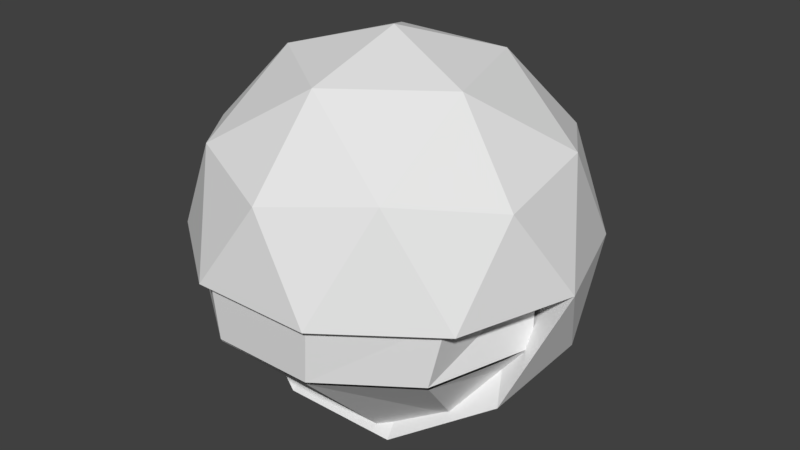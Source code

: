 # Source: emojiRocketLauncher.blend  (saved by Blender 2.79.0; exported with 4.5.12 LTS)
import bpy
from mathutils import Matrix  # noqa: F401  (used for matrix-valued properties, if any)

bpy.ops.wm.read_factory_settings(use_empty=True)
scene = bpy.context.scene
scene.name = 'Scene'

# ---- collections
col_collection_1 = bpy.data.collections.new('Collection 1'); scene.collection.children.link(col_collection_1)

# ---- world
world_world = bpy.data.worlds.new('World'); scene.world = world_world
world_world.color = (0.05088, 0.05088, 0.05088)
world_world.use_sun_shadow = False
world_world.sun_shadow_jitter_overblur = 0.0
world_world.cycles.sampling_method = 'MANUAL'

# ---- meshes
me_icosphere = bpy.data.meshes.new('Icosphere')
me_icosphere.from_pydata([(-0.0005308, 3.625e-05, -1.0), (-0.0008937, 0.1837, 0.1135), (-0.8517, 0.2748, -0.4472), (-0.002291, 0.8945, -0.4472), (0.8496, 0.2781, -0.4472), (0.001229, -0.8944, 0.4472), (-0.8506, -0.278, 0.4472), (-0.5277, 0.7226, 0.4472), (0.5238, 0.7247, 0.4472), (0.8507, -0.2747, 0.4472), (-0.0005308, 3.625e-05, 1.0), (-0.3087, -0.4259, -0.8507), (0.3093, -0.4247, -0.8507), (0.809, -0.2612, -0.5257), (0.4991, 0.1635, -0.8507), (-0.5008, 0.1615, -0.8507), (-0.809, -0.2644, -0.5257), (-0.001565, 0.5258, -0.8507), (-0.5019, 0.6872, -0.5257), (0.4981, 0.6892, -0.5257), (0.8096, -0.5861, 0.0), (0.9995, 0.002004, 0.0), (-0.3077, -0.9516, 0.0), (0.3104, -0.9504, 0.0), (-1.001, -0.001932, 0.0), (-0.8084, -0.5893, 0.0), (-0.3114, 0.9505, 0.0), (-0.8107, 0.5862, 0.0), (0.8073, 0.5894, 0.0), (0.3066, 0.9517, 0.0), (0.5008, -0.6872, 0.5257), (-0.4992, -0.6891, 0.5257), (-0.8101, 0.2613, 0.5257), (-0.002214, 0.8507, 0.5257), (0.808, 0.2645, 0.5257), (0.0005036, -0.5257, 0.8507), (0.4998, -0.1614, 0.8507), (-0.5002, -0.1634, 0.8507), (-0.3104, 0.4247, 0.8507), (0.3076, 0.426, 0.8507), (0.2754, -0.2487, -0.6779), (0.7207, -0.103, -0.3883), (0.7213, -0.3926, 0.08025), (-0.2745, -0.7183, 0.08025), (-0.2755, -0.2498, -0.6779), (-0.7214, -0.1058, -0.3883), (0.2763, -0.7172, 0.08025), (-0.7208, -0.3954, 0.08025), (-0.8921, 0.1281, 0.08025), (0.8905, 0.1316, 0.08025)], [], [(0, 12, 11), (0, 11, 15), (0, 15, 17), (0, 17, 14), (2, 16, 24), (3, 18, 26), (4, 19, 28), (23, 22, 43, 46), (2, 24, 27), (3, 26, 29), (4, 28, 21), (5, 30, 35), (6, 31, 37), (7, 32, 38), (8, 33, 39), (9, 34, 36), (36, 39, 10), (36, 34, 39), (34, 8, 39), (39, 38, 10), (39, 33, 38), (33, 7, 38), (38, 37, 10), (38, 32, 37), (32, 6, 37), (37, 35, 10), (37, 31, 35), (31, 5, 35), (35, 36, 10), (35, 30, 36), (30, 9, 36), (21, 34, 9), (21, 28, 34), (28, 8, 34), (29, 33, 8), (29, 26, 33), (26, 7, 33), (27, 32, 7), (27, 24, 32), (24, 6, 32), (25, 31, 6), (25, 22, 31), (22, 5, 31), (23, 30, 5), (23, 20, 30), (20, 9, 30), (28, 29, 8), (28, 19, 29), (19, 3, 29), (26, 27, 7), (26, 18, 27), (18, 2, 27), (24, 25, 6), (22, 25, 47, 43), (21, 20, 42, 49), (22, 23, 5), (20, 23, 46, 42), (12, 13, 41, 40), (20, 21, 9), (11, 12, 40, 44), (13, 4, 21), (14, 19, 4), (14, 17, 19), (17, 3, 19), (17, 18, 3), (17, 15, 18), (15, 2, 18), (15, 16, 2), (15, 11, 16), (13, 21, 49, 41), (13, 14, 4), (13, 12, 14), (12, 0, 14), (24, 16, 45, 48), (25, 24, 48, 47), (16, 11, 44, 45), (41, 49, 1), (48, 45, 1), (47, 48, 1), (40, 41, 1), (46, 43, 1), (49, 42, 1), (42, 46, 1), (45, 44, 1), (44, 40, 1), (43, 47, 1)])
_uv = me_icosphere.uv_layers.new(name='UVMap')
_uv.uv.foreach_set('vector', [0.649, 0.0853, 0.5763, 0.006546, 0.7217, 0.006545, 0.649, 0.0853, 0.7217, 0.006545, 0.7182, 0.1229, 0.649, 0.0853, 0.7182, 0.1229, 0.649, 0.1557, 0.649, 0.0853, 0.649, 0.1557, 0.5797, 0.1229, 0.7665, 0.1831, 0.8325, 0.1002, 0.853, 0.2447, 0.649, 0.2104, 0.7003, 0.196, 0.6773, 0.2516, 0.5314, 0.1831, 0.5976, 0.196, 0.5557, 0.2503, 0.1543, 0.3042, 0.2704, 0.3042, 0.2635, 0.3505, 0.1613, 0.3502, 0.7665, 0.1831, 0.853, 0.2447, 0.7422, 0.2503, 0.649, 0.2104, 0.6773, 0.2516, 0.6206, 0.2516, 0.5314, 0.1831, 0.5557, 0.2503, 0.4449, 0.2447, 0.3378, 0.5546, 0.2288, 0.7522, 0.1101, 0.5529, 0.3378, 0.5546, 0.2288, 0.7522, 0.1101, 0.5529, 0.7042, 0.2982, 0.7675, 0.3287, 0.6884, 0.36, 0.5937, 0.2982, 0.649, 0.3028, 0.6096, 0.36, 0.4345, 0.3728, 0.5304, 0.3287, 0.5385, 0.4481, 0.5385, 0.4481, 0.6096, 0.36, 0.649, 0.4306, 0.5385, 0.4481, 0.5304, 0.3287, 0.6096, 0.36, 0.5304, 0.3287, 0.5937, 0.2982, 0.6096, 0.36, 0.6096, 0.36, 0.6884, 0.36, 0.649, 0.4306, 0.6096, 0.36, 0.649, 0.3028, 0.6884, 0.36, 0.649, 0.3028, 0.7042, 0.2982, 0.6884, 0.36, 0.6884, 0.36, 0.7594, 0.4481, 0.649, 0.4306, 0.6884, 0.36, 0.7675, 0.3287, 0.7594, 0.4481, 0.7675, 0.3287, 0.8635, 0.3728, 0.7594, 0.4481, 0.7594, 0.4481, 0.649, 0.5425, 0.649, 0.4306, 0.3378, 0.5546, 0.2288, 0.7522, 0.1101, 0.5529, 0.2288, 0.7522, 0.1101, 0.5529, 0.3378, 0.5546, 0.649, 0.5425, 0.5385, 0.4481, 0.649, 0.4306, 0.3378, 0.5546, 0.2288, 0.7522, 0.1101, 0.5529, 0.2288, 0.7522, 0.1101, 0.5529, 0.3378, 0.5546, 0.4449, 0.2447, 0.5304, 0.3287, 0.4345, 0.3728, 0.4449, 0.2447, 0.5557, 0.2503, 0.5304, 0.3287, 0.5557, 0.2503, 0.5937, 0.2982, 0.5304, 0.3287, 0.6206, 0.2516, 0.649, 0.3028, 0.5937, 0.2982, 0.6206, 0.2516, 0.6773, 0.2516, 0.649, 0.3028, 0.6773, 0.2516, 0.7042, 0.2982, 0.649, 0.3028, 0.7422, 0.2503, 0.7675, 0.3287, 0.7042, 0.2982, 0.7422, 0.2503, 0.853, 0.2447, 0.7675, 0.3287, 0.853, 0.2447, 0.8635, 0.3728, 0.7675, 0.3287, 0.3378, 0.5546, 0.2288, 0.7522, 0.1101, 0.5529, 0.1101, 0.5529, 0.3378, 0.5546, 0.2288, 0.7522, 0.1101, 0.5529, 0.3378, 0.5546, 0.2288, 0.7522, 0.3378, 0.5546, 0.2288, 0.7522, 0.1101, 0.5529, 0.1101, 0.5529, 0.3378, 0.5546, 0.2288, 0.7522, 0.1101, 0.5529, 0.3378, 0.5546, 0.2288, 0.7522, 0.5557, 0.2503, 0.6206, 0.2516, 0.5937, 0.2982, 0.5557, 0.2503, 0.5976, 0.196, 0.6206, 0.2516, 0.5976, 0.196, 0.649, 0.2104, 0.6206, 0.2516, 0.6773, 0.2516, 0.7422, 0.2503, 0.7042, 0.2982, 0.6773, 0.2516, 0.7003, 0.196, 0.7422, 0.2503, 0.7003, 0.196, 0.7665, 0.1831, 0.7422, 0.2503, 0.853, 0.2447, 0.9792, 0.3168, 0.8635, 0.3728, 0.2704, 0.3042, 0.365, 0.3719, 0.3463, 0.4103, 0.2635, 0.3505, 0.02033, 0.4803, 0.05987, 0.3715, 0.07841, 0.4098, 0.04386, 0.5068, 0.4498, 0.6009, 0.5653, 0.6009, 0.5076, 0.6851, 0.05987, 0.3715, 0.1543, 0.3042, 0.1613, 0.3502, 0.07841, 0.4098, 0.2704, 0.3042, 0.365, 0.3719, 0.3463, 0.4103, 0.2635, 0.3505, 0.3187, 0.3168, 0.4449, 0.2447, 0.4345, 0.3728, 0.1543, 0.3042, 0.2704, 0.3042, 0.2635, 0.3505, 0.1613, 0.3502, 0.4655, 0.1002, 0.5314, 0.1831, 0.4449, 0.2447, 0.5797, 0.1229, 0.5976, 0.196, 0.5314, 0.1831, 0.5797, 0.1229, 0.649, 0.1557, 0.5976, 0.196, 0.649, 0.1557, 0.649, 0.2104, 0.5976, 0.196, 0.649, 0.1557, 0.7003, 0.196, 0.649, 0.2104, 0.649, 0.1557, 0.7182, 0.1229, 0.7003, 0.196, 0.7182, 0.1229, 0.7665, 0.1831, 0.7003, 0.196, 0.7182, 0.1229, 0.8325, 0.1002, 0.7665, 0.1831, 0.7182, 0.1229, 0.7217, 0.006545, 0.8325, 0.1002, 0.365, 0.3719, 0.4042, 0.481, 0.3806, 0.5074, 0.3463, 0.4103, 0.4655, 0.1002, 0.5797, 0.1229, 0.5314, 0.1831, 0.4655, 0.1002, 0.5763, 0.006546, 0.5797, 0.1229, 0.5763, 0.006546, 0.649, 0.0853, 0.5797, 0.1229, 0.02033, 0.4803, 0.05987, 0.3715, 0.07841, 0.4098, 0.04386, 0.5068, 0.365, 0.3719, 0.4042, 0.481, 0.3806, 0.5074, 0.3463, 0.4103, 0.05987, 0.3715, 0.1543, 0.3042, 0.1613, 0.3502, 0.07841, 0.4098, 0.3463, 0.4103, 0.3806, 0.5074, 0.2121, 0.5194, 0.04386, 0.5068, 0.07841, 0.4098, 0.2121, 0.5194, 0.3463, 0.4103, 0.3806, 0.5074, 0.2121, 0.5194, 0.2635, 0.3505, 0.3463, 0.4103, 0.2121, 0.5194, 0.1613, 0.3502, 0.2635, 0.3505, 0.2121, 0.5194, 0.04386, 0.5068, 0.07841, 0.4098, 0.2121, 0.5194, 0.07841, 0.4098, 0.1613, 0.3502, 0.2121, 0.5194, 0.07841, 0.4098, 0.1613, 0.3502, 0.2121, 0.5194, 0.1613, 0.3502, 0.2635, 0.3505, 0.2121, 0.5194, 0.2635, 0.3505, 0.3463, 0.4103, 0.2121, 0.5194])
me_icosphere.use_remesh_preserve_volume = False
me_icosphere.use_remesh_preserve_attributes = False
me_icosphere.use_mirror_vertex_groups = False
me_icosphere.update()
me_icosphere_002 = bpy.data.meshes.new('Icosphere.002')
me_icosphere_002.from_pydata([(0.7524, -0.5685, 0.04734), (0.7874, 0.03744, 0.0147), (-0.2859, -0.9081, 0.02064), (0.2884, -0.907, 0.02064), (-0.7884, 0.03378, 0.0147), (-0.7512, -0.5714, 0.04734), (-0.26, -0.8987, -0.2894), (0.684, -0.5994, -0.2894), (0.2622, -0.8977, -0.2894), (-0.683, -0.602, -0.2894), (-0.8453, -0.07076, -0.2894), (0.8443, -0.06754, -0.2894)], [], [(5, 4, 10, 9), (1, 0, 7, 11), (3, 2, 6, 8), (2, 5, 9, 6), (0, 3, 8, 7)])
_uv = me_icosphere_002.uv_layers.new(name='UVMap')
_uv.uv.foreach_set('vector', [0.009802, 0.0008956, 0.2412, 0.001623, 0.2389, 0.2317, 0.009804, 0.2313, 0.01208, 0.0008956, 0.2412, 0.001376, 0.2412, 0.2317, 0.009802, 0.231, 0.009802, 0.0008956, 0.2412, 0.001623, 0.2389, 0.2317, 0.009804, 0.2313, 0.009802, 0.0008956, 0.2412, 0.001623, 0.2389, 0.2317, 0.009804, 0.2313, 0.01208, 0.0008956, 0.2412, 0.001376, 0.2412, 0.2317, 0.009802, 0.231])
me_icosphere_002.use_remesh_preserve_volume = False
me_icosphere_002.use_remesh_preserve_attributes = False
me_icosphere_002.use_mirror_vertex_groups = False
me_icosphere_002.update()
me_icosphere_003 = bpy.data.meshes.new('Icosphere.003')
me_icosphere_003.from_pydata([(0.5577, -0.2622, -0.3159), (0.7585, 0.04551, -0.1038), (-0.2117, -0.3681, -0.4878), (0.2139, -0.3673, -0.4871), (-0.7548, 0.04277, -0.08559), (-0.5566, -0.2644, -0.3179), (-0.26, -0.8935, 0.05846), (0.2622, -0.8925, 0.05846), (-0.8453, -0.06561, 0.05846), (0.684, -0.5943, 0.05846), (-0.683, -0.5969, 0.05846), (0.8443, -0.06238, 0.05846)], [], [(5, 10, 8, 4), (1, 11, 9, 0), (3, 7, 6, 2), (2, 6, 10, 5), (0, 9, 7, 3)])
_uv = me_icosphere_003.uv_layers.new(name='UVMap')
_uv.uv.foreach_set('vector', [0.2401, 0.00296, 0.2401, 0.2272, 0.008929, 0.2273, 0.008492, 0.003111, 0.2363, 0.00285, 0.2365, 0.2344, 0.0122, 0.2344, 0.01209, 0.003286, 0.2363, 0.00285, 0.2365, 0.2344, 0.0122, 0.2344, 0.01209, 0.003286, 0.2363, 0.00285, 0.2365, 0.2344, 0.0122, 0.2344, 0.01209, 0.003286, 0.2363, 0.00285, 0.2365, 0.2344, 0.0122, 0.2344, 0.01209, 0.003286])
me_icosphere_003.use_remesh_preserve_volume = False
me_icosphere_003.use_remesh_preserve_attributes = False
me_icosphere_003.use_mirror_vertex_groups = False
me_icosphere_003.update()
arm_armature = bpy.data.armatures.new('Armature')  # bones are not reproduced

# ---- objects
ob_armature = bpy.data.objects.new('Armature', arm_armature)
ob_icosphere = bpy.data.objects.new('Icosphere', me_icosphere)
ob_icosphere_001 = bpy.data.objects.new('Icosphere.001', me_icosphere_002)
ob_icosphere_002 = bpy.data.objects.new('Icosphere.002', me_icosphere_003)

# ---- transforms, parenting, visibility, modifiers, constraints
ob_armature.location = (0.2738, -0.03416, -0.2417)
ob_armature.show_in_front = True
ob_armature.lineart.crease_threshold = 0.0
ob_icosphere.parent = ob_armature
ob_icosphere.matrix_parent_inverse = Matrix(((1.0, 0.0, 0.0, -0.2738), (0.0, 1.0, 0.0, 0.03416), (0.0, 0.0, 1.0, 0.2417), (0.0, 0.0, 0.0, 1.0)))
ob_icosphere.location = (0.0, 0.0, 0.0)
ob_icosphere.lineart.crease_threshold = 0.0
_vg = ob_icosphere.vertex_groups.new(name='body')
_vg.add([0, 1, 2, 3, 4, 5, 6, 7, 8, 9, 10, 11, 12, 13, 14, 15, 16, 17, 18, 19, 20, 21, 22, 23, 24, 25, 26, 27, 28, 29, 30, 31, 32, 33, 34, 35, 36, 37, 38, 39, 40, 41, 42, 43, 44, 45, 46, 47, 48, 49], 1.0, 'REPLACE')
_vg = ob_icosphere.vertex_groups.new(name='topjaw')
_vg.add([1, 5, 6, 9, 10, 20, 21, 22, 23, 24, 25, 30, 31, 32, 34, 35, 36, 37, 38, 39, 42, 43, 46, 47, 48, 49], 1.0, 'REPLACE')
_vg = ob_icosphere.vertex_groups.new(name='bottomJaw')
_vg.add([0, 2, 4, 11, 12, 13, 14, 15, 16, 40, 44], 1.0, 'REPLACE')
_m = ob_icosphere.modifiers.new('Armature', 'ARMATURE')
_m.object = ob_armature
ob_icosphere_001.parent = ob_armature
ob_icosphere_001.matrix_parent_inverse = Matrix(((1.0, 0.0, 0.0, -0.2738), (0.0, 1.0, 0.0, 0.03416), (0.0, 0.0, 1.0, 0.2417), (0.0, 0.0, 0.0, 1.0)))
ob_icosphere_001.location = (0.0, 0.0, 0.0)
ob_icosphere_001.lineart.crease_threshold = 0.0
_vg = ob_icosphere_001.vertex_groups.new(name='body')
_vg = ob_icosphere_001.vertex_groups.new(name='topjaw')
_vg.add([0, 1, 2, 3, 4, 5, 6, 7, 8, 9, 10, 11], 1.0, 'REPLACE')
_vg = ob_icosphere_001.vertex_groups.new(name='bottomJaw')
_m = ob_icosphere_001.modifiers.new('Armature', 'ARMATURE')
_m.object = ob_armature
ob_icosphere_002.parent = ob_armature
ob_icosphere_002.matrix_parent_inverse = Matrix(((1.0, 0.0, 0.0, -0.2738), (0.0, 1.0, 0.0, 0.03416), (0.0, 0.0, 1.0, 0.2417), (0.0, 0.0, 0.0, 1.0)))
ob_icosphere_002.location = (0.0, 0.0, -0.3599)
ob_icosphere_002.lineart.crease_threshold = 0.0
_vg = ob_icosphere_002.vertex_groups.new(name='body')
_vg = ob_icosphere_002.vertex_groups.new(name='topjaw')
_vg = ob_icosphere_002.vertex_groups.new(name='bottomJaw')
_vg.add([0, 1, 2, 3, 4, 5, 6, 7, 8, 9, 10, 11], 1.0, 'REPLACE')
_m = ob_icosphere_002.modifiers.new('Armature', 'ARMATURE')
_m.object = ob_armature

# ---- collection membership
col_collection_1.objects.link(ob_armature)
col_collection_1.objects.link(ob_icosphere)
col_collection_1.objects.link(ob_icosphere_001)
col_collection_1.objects.link(ob_icosphere_002)

# ---- scene / render settings (as saved in the file)
scene.frame_start = 50; scene.frame_end = 80; scene.frame_set(63)
scene.render.engine = 'BLENDER_EEVEE_NEXT'
scene.render.resolution_percentage = 50
scene.render.dither_intensity = 0.0
scene.cycles.use_denoising = False
scene.cycles.samples = 128
scene.cycles.sampling_pattern = 'TABULATED_SOBOL'
scene.cycles.use_adaptive_sampling = False
scene.cycles.use_light_tree = False
scene.cycles.blur_glossy = 0.0
scene.cycles.sample_clamp_indirect = 0.0
scene.view_settings.view_transform = 'Standard'
bpy.context.view_layer.update()

# ---- added for rendering (the .blend has no active camera and no usable light): camera, sun
cam_auto = bpy.data.cameras.new('AutoCamera')
cam_auto.lens = 50.0
cam_auto.sensor_width = 36.0
cam_auto.clip_end = 1000.0
ob_auto_camera = bpy.data.objects.new('AutoCamera', cam_auto)
scene.collection.objects.link(ob_auto_camera)
ob_auto_camera.location = (3.03353, -3.60109, 2.42584)
ob_auto_camera.rotation_euler = (1.09748, -7.21219e-08, 0.694738)
scene.camera = ob_auto_camera
light_auto_sun = bpy.data.lights.new('AutoSun', 'SUN')
light_auto_sun.energy = 3.0
light_auto_sun.angle = 0.0523599
ob_auto_sun = bpy.data.objects.new('AutoSun', light_auto_sun)
scene.collection.objects.link(ob_auto_sun)
ob_auto_sun.rotation_euler = (0.872665, 0.174533, 0.523599)
bpy.context.view_layer.update()
